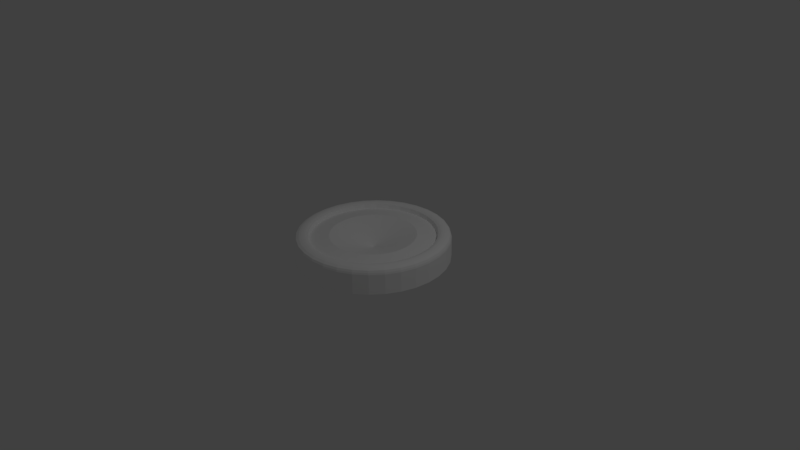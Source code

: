# Source: untitled.blend  (saved by Blender 2.77.0; exported with 4.5.12 LTS)
import bpy
from mathutils import Matrix  # noqa: F401  (used for matrix-valued properties, if any)

bpy.ops.wm.read_factory_settings(use_empty=True)
scene = bpy.context.scene
scene.name = 'Scene'

# ---- collections
col_collection_1 = bpy.data.collections.new('Collection 1'); scene.collection.children.link(col_collection_1)

# ---- materials (node trees are filled in below, after node groups)
mat_material_001 = bpy.data.materials.new('Material.001')
mat_material_001.alpha_threshold = 0.0
mat_material_001.use_transparent_shadow = False
mat_material_001.diffuse_color = (1.0, 1.0, 1.0, 1.0)
mat_material_001.specular_color = (0.2, 0.2, 0.2)
mat_material_001.roughness = 0.5

# ---- material node trees

# ---- world
world_world = bpy.data.worlds.new('World'); scene.world = world_world
world_world.color = (0.05088, 0.05088, 0.05088)
world_world.use_sun_shadow = False
world_world.sun_shadow_jitter_overblur = 0.0
world_world.cycles.sampling_method = 'MANUAL'

# ---- cameras
cam_camera = bpy.data.cameras.new('Camera')
cam_camera.clip_end = 100.0
cam_camera.lens = 35.0
cam_camera.sensor_width = 32.0
cam_camera.sensor_height = 18.0
cam_camera.ortho_scale = 7.314
cam_camera.dof.focus_distance = 0.0
cam_camera.dof.aperture_fstop = 128.0

# ---- lights
light_lamp = bpy.data.lights.new('Lamp', 'POINT')
light_lamp.transmission_factor = 0.0
light_lamp.cutoff_distance = 30.0
light_lamp.energy = 100.0
light_lamp.shadow_buffer_clip_start = 1.001
light_lamp.shadow_soft_size = 0.1
light_lamp.shadow_maximum_resolution = 0.006
light_lamp.use_absolute_resolution = True

# ---- meshes
me_cylinder = bpy.data.meshes.new('Cylinder')
me_cylinder.from_pydata([(0.0, 1.0, -0.007685), (0.1951, 0.9808, -0.007685), (0.3827, 0.9239, -0.007685), (0.5556, 0.8315, -0.007685), (0.7071, 0.7071, -0.007685), (0.8315, 0.5556, -0.007685), (0.9239, 0.3827, -0.007685), (0.9808, 0.1951, -0.007685), (1.0, 7.55e-08, -0.007685), (0.9808, -0.1951, -0.007685), (0.9239, -0.3827, -0.007685), (0.8315, -0.5556, -0.007685), (0.7071, -0.7071, -0.007685), (0.5556, -0.8315, -0.007685), (0.3827, -0.9239, -0.007685), (0.1951, -0.9808, -0.007685), (-3.258e-07, -1.0, -0.007685), (-0.1951, -0.9808, -0.007685), (-0.3827, -0.9239, -0.007685), (-0.5556, -0.8315, -0.007685), (-0.7071, -0.7071, -0.007685), (-0.8315, -0.5556, -0.007685), (-0.9239, -0.3827, -0.007685), (-0.9808, -0.1951, -0.007685), (-1.0, 9.656e-07, -0.007685), (-0.9808, 0.1951, -0.007685), (-0.9239, 0.3827, -0.007685), (-0.8315, 0.5556, -0.007685), (-0.7071, 0.7071, -0.007685), (-0.5556, 0.8315, -0.007685), (-0.3827, 0.9239, -0.007685), (-0.1951, 0.9808, -0.007685), (0.0, 1.0, 0.2573), (0.1951, 0.9808, 0.2573), (0.3827, 0.9239, 0.2573), (0.5556, 0.8315, 0.2573), (0.7071, 0.7071, 0.2573), (0.8315, 0.5556, 0.2573), (0.9239, 0.3827, 0.2573), (0.9808, 0.1951, 0.2573), (1.0, 7.55e-08, 0.2573), (0.9808, -0.1951, 0.2573), (0.9239, -0.3827, 0.2573), (0.8315, -0.5556, 0.2573), (0.7071, -0.7071, 0.2573), (0.5556, -0.8315, 0.2573), (0.3827, -0.9239, 0.2573), (0.1951, -0.9808, 0.2573), (-3.258e-07, -1.0, 0.2573), (-0.1951, -0.9808, 0.2573), (-0.3827, -0.9239, 0.2573), (-0.5556, -0.8315, 0.2573), (-0.7071, -0.7071, 0.2573), (-0.8315, -0.5556, 0.2573), (-0.9239, -0.3827, 0.2573), (-0.9808, -0.1951, 0.2573), (-1.0, 9.656e-07, 0.2573), (-0.9808, 0.1951, 0.2573), (-0.9239, 0.3827, 0.2573), (-0.8315, 0.5556, 0.2573), (-0.7071, 0.7071, 0.2573), (-0.5556, 0.8315, 0.2573), (-0.3827, 0.9239, 0.2573), (-0.1951, 0.9808, 0.2573), (-5.197e-09, 0.5598, 0.2931), (-3.337e-08, 0.8145, 0.2624), (0.1092, 0.5491, 0.2931), (0.1589, 0.7989, 0.2624), (0.2142, 0.5172, 0.2931), (0.3117, 0.7525, 0.2624), (0.311, 0.4655, 0.2931), (0.4525, 0.6772, 0.2624), (0.3959, 0.3959, 0.2931), (0.5759, 0.5759, 0.2624), (0.4655, 0.311, 0.2931), (0.6772, 0.4525, 0.2624), (0.5172, 0.2142, 0.2931), (0.7525, 0.3117, 0.2624), (0.5491, 0.1092, 0.2931), (0.7989, 0.1589, 0.2624), (0.5598, 1.167e-07, 0.2931), (0.8145, 7.621e-08, 0.2624), (0.5491, -0.1092, 0.2931), (0.7989, -0.1589, 0.2624), (0.5172, -0.2142, 0.2931), (0.7525, -0.3117, 0.2624), (0.4655, -0.311, 0.2931), (0.6772, -0.4525, 0.2624), (0.3959, -0.3959, 0.2931), (0.5759, -0.5759, 0.2624), (0.311, -0.4655, 0.2931), (0.4525, -0.6772, 0.2624), (0.2142, -0.5172, 0.2931), (0.3117, -0.7525, 0.2624), (0.1092, -0.5491, 0.2931), (0.1589, -0.7989, 0.2624), (-1.207e-07, -0.5598, 0.2931), (-2.33e-07, -0.8145, 0.2624), (-0.1092, -0.5491, 0.2931), (-0.1589, -0.7989, 0.2624), (-0.2142, -0.5172, 0.2931), (-0.3117, -0.7525, 0.2624), (-0.311, -0.4655, 0.2931), (-0.4525, -0.6772, 0.2624), (-0.3959, -0.3959, 0.2931), (-0.5759, -0.5759, 0.2624), (-0.4655, -0.311, 0.2931), (-0.6772, -0.4525, 0.2624), (-0.5172, -0.2142, 0.2931), (-0.7525, -0.3117, 0.2624), (-0.5491, -0.1092, 0.2931), (-0.7989, -0.1589, 0.2624), (-0.5598, 5.75e-07, 0.2931), (-0.8145, 7.616e-07, 0.2624), (-0.5491, 0.1092, 0.2931), (-0.7989, 0.1589, 0.2624), (-0.5172, 0.2142, 0.2931), (-0.7525, 0.3117, 0.2624), (-0.4655, 0.311, 0.2931), (-0.6772, 0.4525, 0.2624), (-0.3959, 0.3959, 0.2931), (-0.5759, 0.5759, 0.2624), (-0.311, 0.4655, 0.2931), (-0.4525, 0.6772, 0.2624), (-0.2142, 0.5172, 0.2931), (-0.3117, 0.7525, 0.2624), (-0.1092, 0.5491, 0.2931), (-0.1589, 0.7989, 0.2624), (8.508e-08, 1.154e-08, 0.1005), (-1.96e-08, 0.8836, 0.3336), (-2.737e-08, 0.8202, 0.2808), (-2.025e-08, 0.8608, 0.3304), (-2.204e-08, 0.8303, 0.318), (0.16, 0.8045, 0.2808), (0.1724, 0.8666, 0.3336), (0.162, 0.8143, 0.318), (0.1679, 0.8443, 0.3304), (0.3139, 0.7578, 0.2808), (0.3381, 0.8163, 0.3336), (0.3177, 0.7671, 0.318), (0.3294, 0.7953, 0.3304), (0.4557, 0.682, 0.2808), (0.4909, 0.7347, 0.3336), (0.4613, 0.6904, 0.318), (0.4782, 0.7158, 0.3304), (0.58, 0.58, 0.2808), (0.6248, 0.6248, 0.3336), (0.5871, 0.5871, 0.318), (0.6087, 0.6087, 0.3304), (0.682, 0.4557, 0.2808), (0.7347, 0.4909, 0.3336), (0.6904, 0.4613, 0.318), (0.7158, 0.4782, 0.3304), (0.7578, 0.3139, 0.2808), (0.8163, 0.3381, 0.3336), (0.7671, 0.3177, 0.318), (0.7953, 0.3294, 0.3304), (0.8045, 0.16, 0.2808), (0.8666, 0.1724, 0.3336), (0.8143, 0.162, 0.318), (0.8443, 0.1679, 0.3304), (0.8202, 7.967e-08, 0.2808), (0.8836, 7.618e-08, 0.3336), (0.8303, 8.202e-08, 0.318), (0.8608, 7.915e-08, 0.3304), (0.8045, -0.16, 0.2808), (0.8666, -0.1724, 0.3336), (0.8143, -0.162, 0.318), (0.8443, -0.1679, 0.3304), (0.7578, -0.3139, 0.2808), (0.8163, -0.3381, 0.3336), (0.7671, -0.3177, 0.318), (0.7953, -0.3294, 0.3304), (0.682, -0.4557, 0.2808), (0.7347, -0.4909, 0.3336), (0.6904, -0.4613, 0.318), (0.7158, -0.4782, 0.3304), (0.58, -0.58, 0.2808), (0.6248, -0.6248, 0.3336), (0.5871, -0.5871, 0.318), (0.6087, -0.6087, 0.3304), (0.4557, -0.682, 0.2808), (0.4909, -0.7347, 0.3336), (0.4613, -0.6904, 0.318), (0.4782, -0.7158, 0.3304), (0.3139, -0.7578, 0.2808), (0.3381, -0.8163, 0.3336), (0.3177, -0.7671, 0.318), (0.3294, -0.7953, 0.3304), (0.16, -0.8045, 0.2808), (0.1724, -0.8666, 0.3336), (0.162, -0.8143, 0.318), (0.1679, -0.8443, 0.3304), (-2.367e-07, -0.8202, 0.2808), (-2.66e-07, -0.8836, 0.3336), (-2.423e-07, -0.8303, 0.318), (-2.561e-07, -0.8608, 0.3304), (-0.16, -0.8045, 0.2808), (-0.1724, -0.8666, 0.3336), (-0.162, -0.8143, 0.318), (-0.1679, -0.8443, 0.3304), (-0.3139, -0.7578, 0.2808), (-0.3381, -0.8163, 0.3336), (-0.3177, -0.7671, 0.318), (-0.3294, -0.7953, 0.3304), (-0.4557, -0.682, 0.2808), (-0.4909, -0.7347, 0.3336), (-0.4613, -0.6904, 0.318), (-0.4782, -0.7157, 0.3304), (-0.58, -0.58, 0.2808), (-0.6248, -0.6248, 0.3336), (-0.5871, -0.5871, 0.318), (-0.6087, -0.6087, 0.3304), (-0.682, -0.4557, 0.2808), (-0.7347, -0.4909, 0.3336), (-0.6904, -0.4613, 0.318), (-0.7158, -0.4782, 0.3304), (-0.7578, -0.3139, 0.2808), (-0.8163, -0.3381, 0.3336), (-0.7671, -0.3177, 0.318), (-0.7953, -0.3294, 0.3304), (-0.8045, -0.16, 0.2808), (-0.8666, -0.1724, 0.3336), (-0.8143, -0.162, 0.318), (-0.8443, -0.1679, 0.3304), (-0.8202, 7.749e-07, 0.2808), (-0.8836, 8.376e-07, 0.3336), (-0.8303, 7.908e-07, 0.318), (-0.8608, 8.184e-07, 0.3304), (-0.8045, 0.16, 0.2808), (-0.8666, 0.1724, 0.3336), (-0.8143, 0.162, 0.318), (-0.8443, 0.1679, 0.3304), (-0.7578, 0.3139, 0.2808), (-0.8163, 0.3381, 0.3336), (-0.7671, 0.3177, 0.318), (-0.7953, 0.3294, 0.3304), (-0.682, 0.4557, 0.2808), (-0.7347, 0.4909, 0.3336), (-0.6904, 0.4613, 0.318), (-0.7157, 0.4782, 0.3304), (-0.58, 0.58, 0.2808), (-0.6248, 0.6248, 0.3336), (-0.5871, 0.5871, 0.318), (-0.6087, 0.6087, 0.3304), (-0.4557, 0.682, 0.2808), (-0.4909, 0.7347, 0.3336), (-0.4613, 0.6904, 0.318), (-0.4782, 0.7158, 0.3304), (-0.3139, 0.7578, 0.2808), (-0.3381, 0.8163, 0.3336), (-0.3177, 0.7671, 0.318), (-0.3294, 0.7953, 0.3304), (-0.16, 0.8045, 0.2808), (-0.1724, 0.8666, 0.3336), (-0.162, 0.8143, 0.318), (-0.1679, 0.8443, 0.3304), (-4.733e-09, 0.9938, 0.2807), (-1.235e-08, 0.9124, 0.3322), (-9.662e-09, 0.9798, 0.3064), (-1.074e-08, 0.9437, 0.3253), (0.178, 0.8949, 0.3322), (0.1939, 0.9747, 0.2807), (0.1841, 0.9256, 0.3253), (0.1912, 0.961, 0.3064), (0.3492, 0.8429, 0.3322), (0.3803, 0.9181, 0.2807), (0.3611, 0.8719, 0.3253), (0.375, 0.9052, 0.3064), (0.5069, 0.7586, 0.3322), (0.5521, 0.8263, 0.2807), (0.5243, 0.7847, 0.3253), (0.5444, 0.8147, 0.3064), (0.6452, 0.6452, 0.3322), (0.7027, 0.7027, 0.2807), (0.6673, 0.6673, 0.3253), (0.6928, 0.6928, 0.3064), (0.7586, 0.5069, 0.3322), (0.8263, 0.5521, 0.2807), (0.7847, 0.5243, 0.3253), (0.8147, 0.5444, 0.3064), (0.8429, 0.3492, 0.3322), (0.9181, 0.3803, 0.2807), (0.8719, 0.3611, 0.3253), (0.9052, 0.375, 0.3064), (0.8949, 0.178, 0.3322), (0.9747, 0.1939, 0.2807), (0.9256, 0.1841, 0.3253), (0.961, 0.1912, 0.3064), (0.9124, 8.106e-08, 0.3322), (0.9938, 7.366e-08, 0.2807), (0.9437, 7.684e-08, 0.3253), (0.9798, 7.288e-08, 0.3064), (0.8949, -0.178, 0.3322), (0.9747, -0.1939, 0.2807), (0.9256, -0.1841, 0.3253), (0.961, -0.1912, 0.3064), (0.8429, -0.3492, 0.3322), (0.9181, -0.3803, 0.2807), (0.8719, -0.3611, 0.3253), (0.9052, -0.375, 0.3064), (0.7586, -0.5069, 0.3322), (0.8263, -0.5521, 0.2807), (0.7847, -0.5243, 0.3253), (0.8147, -0.5444, 0.3064), (0.6452, -0.6452, 0.3322), (0.7027, -0.7027, 0.2807), (0.6673, -0.6673, 0.3253), (0.6928, -0.6928, 0.3064), (0.5069, -0.7586, 0.3322), (0.5521, -0.8263, 0.2807), (0.5243, -0.7847, 0.3253), (0.5444, -0.8147, 0.3064), (0.3492, -0.8429, 0.3322), (0.3803, -0.9181, 0.2807), (0.3611, -0.8719, 0.3253), (0.375, -0.9052, 0.3064), (0.178, -0.8949, 0.3322), (0.1939, -0.9747, 0.2807), (0.1841, -0.9256, 0.3253), (0.1912, -0.961, 0.3064), (-2.853e-07, -0.9124, 0.3322), (-3.221e-07, -0.9938, 0.2807), (-2.977e-07, -0.9437, 0.3253), (-3.148e-07, -0.9798, 0.3064), (-0.178, -0.8949, 0.3322), (-0.1939, -0.9747, 0.2807), (-0.1841, -0.9256, 0.3253), (-0.1912, -0.961, 0.3064), (-0.3492, -0.8429, 0.3322), (-0.3803, -0.9181, 0.2807), (-0.3611, -0.8719, 0.3253), (-0.375, -0.9052, 0.3064), (-0.5069, -0.7586, 0.3322), (-0.5521, -0.8263, 0.2807), (-0.5243, -0.7847, 0.3253), (-0.5444, -0.8147, 0.3064), (-0.6452, -0.6452, 0.3322), (-0.7027, -0.7027, 0.2807), (-0.6673, -0.6673, 0.3253), (-0.6928, -0.6928, 0.3064), (-0.7586, -0.5069, 0.3322), (-0.8263, -0.5521, 0.2807), (-0.7847, -0.5243, 0.3253), (-0.8147, -0.5444, 0.3064), (-0.8429, -0.3492, 0.3322), (-0.9181, -0.3803, 0.2807), (-0.8719, -0.3611, 0.3253), (-0.9052, -0.375, 0.3064), (-0.8949, -0.178, 0.3322), (-0.9747, -0.1939, 0.2807), (-0.9256, -0.1841, 0.3253), (-0.961, -0.1912, 0.3064), (-0.9124, 8.784e-07, 0.3322), (-0.9938, 9.543e-07, 0.2807), (-0.9437, 9.044e-07, 0.3253), (-0.9798, 9.363e-07, 0.3064), (-0.8949, 0.178, 0.3322), (-0.9747, 0.1939, 0.2807), (-0.9256, 0.1841, 0.3253), (-0.961, 0.1912, 0.3064), (-0.8429, 0.3492, 0.3322), (-0.9181, 0.3803, 0.2807), (-0.8719, 0.3611, 0.3253), (-0.9052, 0.375, 0.3064), (-0.7586, 0.5069, 0.3322), (-0.8263, 0.5521, 0.2807), (-0.7847, 0.5243, 0.3253), (-0.8147, 0.5444, 0.3064), (-0.6452, 0.6452, 0.3322), (-0.7027, 0.7027, 0.2807), (-0.6673, 0.6673, 0.3253), (-0.6928, 0.6928, 0.3064), (-0.5069, 0.7586, 0.3322), (-0.5521, 0.8263, 0.2807), (-0.5243, 0.7847, 0.3253), (-0.5444, 0.8147, 0.3064), (-0.3492, 0.8429, 0.3322), (-0.3803, 0.9181, 0.2807), (-0.3611, 0.8719, 0.3253), (-0.375, 0.9052, 0.3064), (-0.178, 0.8949, 0.3322), (-0.1939, 0.9747, 0.2807), (-0.1841, 0.9256, 0.3253), (-0.1912, 0.961, 0.3064)], [], [(31, 63, 32, 0), (2, 34, 35, 3), (3, 35, 36, 4), (4, 36, 37, 5), (5, 37, 38, 6), (6, 38, 39, 7), (7, 39, 40, 8), (8, 40, 41, 9), (9, 41, 42, 10), (10, 42, 43, 11), (11, 43, 44, 12), (12, 44, 45, 13), (13, 45, 46, 14), (14, 46, 47, 15), (15, 47, 48, 16), (16, 48, 49, 17), (17, 49, 50, 18), (18, 50, 51, 19), (19, 51, 52, 20), (20, 52, 53, 21), (21, 53, 54, 22), (22, 54, 55, 23), (23, 55, 56, 24), (24, 56, 57, 25), (25, 57, 58, 26), (26, 58, 59, 27), (27, 59, 60, 28), (28, 60, 61, 29), (29, 61, 62, 30), (30, 62, 63, 31), (1, 33, 34, 2), (69, 71, 141, 137), (0, 1, 2, 3, 4, 5, 6, 7, 8, 9, 10, 11, 12, 13, 14, 15, 16, 17, 18, 19, 20, 21, 22, 23, 24, 25, 26, 27, 28, 29, 30, 31), (258, 381, 254, 129), (265, 261, 134, 138), (71, 73, 145, 141), (269, 265, 138, 142), (73, 75, 149, 145), (273, 269, 142, 146), (75, 77, 153, 149), (277, 273, 146, 150), (77, 79, 157, 153), (281, 277, 150, 154), (79, 81, 161, 157), (285, 281, 154, 158), (81, 83, 165, 161), (289, 285, 158, 162), (83, 85, 169, 165), (293, 289, 162, 166), (85, 87, 173, 169), (297, 293, 166, 170), (87, 89, 177, 173), (301, 297, 170, 174), (89, 91, 181, 177), (305, 301, 174, 178), (91, 93, 185, 181), (309, 305, 178, 182), (93, 95, 189, 185), (313, 309, 182, 186), (95, 97, 193, 189), (317, 313, 186, 190), (97, 99, 197, 193), (321, 317, 190, 194), (99, 101, 201, 197), (325, 321, 194, 198), (101, 103, 205, 201), (329, 325, 198, 202), (103, 105, 209, 205), (333, 329, 202, 206), (105, 107, 213, 209), (337, 333, 206, 210), (107, 109, 217, 213), (341, 337, 210, 214), (109, 111, 221, 217), (345, 341, 214, 218), (111, 113, 225, 221), (349, 345, 218, 222), (113, 115, 229, 225), (353, 349, 222, 226), (115, 117, 233, 229), (357, 353, 226, 230), (117, 119, 237, 233), (361, 357, 230, 234), (119, 121, 241, 237), (365, 361, 234, 238), (121, 123, 245, 241), (369, 365, 238, 242), (123, 125, 249, 245), (373, 369, 242, 246), (125, 127, 253, 249), (377, 373, 246, 250), (381, 377, 250, 254), (33, 32, 257, 262), (127, 65, 130, 253), (0, 32, 33, 1), (64, 66, 67, 65), (34, 33, 262, 266), (66, 68, 69, 67), (35, 34, 266, 270), (68, 70, 71, 69), (36, 35, 270, 274), (70, 72, 73, 71), (37, 36, 274, 278), (72, 74, 75, 73), (38, 37, 278, 282), (74, 76, 77, 75), (39, 38, 282, 286), (76, 78, 79, 77), (40, 39, 286, 290), (78, 80, 81, 79), (41, 40, 290, 294), (80, 82, 83, 81), (42, 41, 294, 298), (82, 84, 85, 83), (43, 42, 298, 302), (84, 86, 87, 85), (44, 43, 302, 306), (86, 88, 89, 87), (45, 44, 306, 310), (88, 90, 91, 89), (46, 45, 310, 314), (90, 92, 93, 91), (47, 46, 314, 318), (92, 94, 95, 93), (48, 47, 318, 322), (94, 96, 97, 95), (49, 48, 322, 326), (96, 98, 99, 97), (50, 49, 326, 330), (98, 100, 101, 99), (51, 50, 330, 334), (100, 102, 103, 101), (52, 51, 334, 338), (102, 104, 105, 103), (53, 52, 338, 342), (104, 106, 107, 105), (54, 53, 342, 346), (106, 108, 109, 107), (55, 54, 346, 350), (108, 110, 111, 109), (56, 55, 350, 354), (110, 112, 113, 111), (57, 56, 354, 358), (112, 114, 115, 113), (58, 57, 358, 362), (114, 116, 117, 115), (59, 58, 362, 366), (116, 118, 119, 117), (60, 59, 366, 370), (118, 120, 121, 119), (61, 60, 370, 374), (120, 122, 123, 121), (62, 61, 374, 378), (122, 124, 125, 123), (63, 62, 378, 382), (124, 126, 127, 125), (126, 64, 65, 127), (261, 258, 129, 134), (67, 69, 137, 133), (66, 64, 128), (64, 126, 128), (126, 124, 128), (124, 122, 128), (122, 120, 128), (120, 118, 128), (118, 116, 128), (116, 114, 128), (114, 112, 128), (112, 110, 128), (110, 108, 128), (108, 106, 128), (106, 104, 128), (104, 102, 128), (102, 100, 128), (100, 98, 128), (98, 96, 128), (96, 94, 128), (94, 92, 128), (92, 90, 128), (90, 88, 128), (88, 86, 128), (86, 84, 128), (84, 82, 128), (82, 80, 128), (80, 78, 128), (78, 76, 128), (76, 74, 128), (74, 72, 128), (72, 70, 128), (70, 68, 128), (68, 66, 128), (134, 129, 131, 136), (136, 131, 132, 135), (135, 132, 130, 133), (138, 134, 136, 140), (140, 136, 135, 139), (139, 135, 133, 137), (142, 138, 140, 144), (144, 140, 139, 143), (143, 139, 137, 141), (146, 142, 144, 148), (148, 144, 143, 147), (147, 143, 141, 145), (150, 146, 148, 152), (152, 148, 147, 151), (151, 147, 145, 149), (154, 150, 152, 156), (156, 152, 151, 155), (155, 151, 149, 153), (158, 154, 156, 160), (160, 156, 155, 159), (159, 155, 153, 157), (162, 158, 160, 164), (164, 160, 159, 163), (163, 159, 157, 161), (166, 162, 164, 168), (168, 164, 163, 167), (167, 163, 161, 165), (170, 166, 168, 172), (172, 168, 167, 171), (171, 167, 165, 169), (174, 170, 172, 176), (176, 172, 171, 175), (175, 171, 169, 173), (178, 174, 176, 180), (180, 176, 175, 179), (179, 175, 173, 177), (182, 178, 180, 184), (184, 180, 179, 183), (183, 179, 177, 181), (186, 182, 184, 188), (188, 184, 183, 187), (187, 183, 181, 185), (190, 186, 188, 192), (192, 188, 187, 191), (191, 187, 185, 189), (194, 190, 192, 196), (196, 192, 191, 195), (195, 191, 189, 193), (198, 194, 196, 200), (200, 196, 195, 199), (199, 195, 193, 197), (202, 198, 200, 204), (204, 200, 199, 203), (203, 199, 197, 201), (206, 202, 204, 208), (208, 204, 203, 207), (207, 203, 201, 205), (210, 206, 208, 212), (212, 208, 207, 211), (211, 207, 205, 209), (214, 210, 212, 216), (216, 212, 211, 215), (215, 211, 209, 213), (218, 214, 216, 220), (220, 216, 215, 219), (219, 215, 213, 217), (222, 218, 220, 224), (224, 220, 219, 223), (223, 219, 217, 221), (226, 222, 224, 228), (228, 224, 223, 227), (227, 223, 221, 225), (230, 226, 228, 232), (232, 228, 227, 231), (231, 227, 225, 229), (234, 230, 232, 236), (236, 232, 231, 235), (235, 231, 229, 233), (238, 234, 236, 240), (240, 236, 235, 239), (239, 235, 233, 237), (242, 238, 240, 244), (244, 240, 239, 243), (243, 239, 237, 241), (246, 242, 244, 248), (248, 244, 243, 247), (247, 243, 241, 245), (250, 246, 248, 252), (252, 248, 247, 251), (251, 247, 245, 249), (254, 250, 252, 256), (256, 252, 251, 255), (255, 251, 249, 253), (129, 254, 256, 131), (131, 256, 255, 132), (132, 255, 253, 130), (65, 67, 133, 130), (258, 261, 263, 260), (260, 263, 264, 259), (259, 264, 262, 257), (261, 265, 267, 263), (263, 267, 268, 264), (264, 268, 266, 262), (265, 269, 271, 267), (267, 271, 272, 268), (268, 272, 270, 266), (269, 273, 275, 271), (271, 275, 276, 272), (272, 276, 274, 270), (273, 277, 279, 275), (275, 279, 280, 276), (276, 280, 278, 274), (277, 281, 283, 279), (279, 283, 284, 280), (280, 284, 282, 278), (281, 285, 287, 283), (283, 287, 288, 284), (284, 288, 286, 282), (285, 289, 291, 287), (287, 291, 292, 288), (288, 292, 290, 286), (289, 293, 295, 291), (291, 295, 296, 292), (292, 296, 294, 290), (293, 297, 299, 295), (295, 299, 300, 296), (296, 300, 298, 294), (297, 301, 303, 299), (299, 303, 304, 300), (300, 304, 302, 298), (301, 305, 307, 303), (303, 307, 308, 304), (304, 308, 306, 302), (305, 309, 311, 307), (307, 311, 312, 308), (308, 312, 310, 306), (309, 313, 315, 311), (311, 315, 316, 312), (312, 316, 314, 310), (313, 317, 319, 315), (315, 319, 320, 316), (316, 320, 318, 314), (317, 321, 323, 319), (319, 323, 324, 320), (320, 324, 322, 318), (321, 325, 327, 323), (323, 327, 328, 324), (324, 328, 326, 322), (325, 329, 331, 327), (327, 331, 332, 328), (328, 332, 330, 326), (329, 333, 335, 331), (331, 335, 336, 332), (332, 336, 334, 330), (333, 337, 339, 335), (335, 339, 340, 336), (336, 340, 338, 334), (337, 341, 343, 339), (339, 343, 344, 340), (340, 344, 342, 338), (341, 345, 347, 343), (343, 347, 348, 344), (344, 348, 346, 342), (345, 349, 351, 347), (347, 351, 352, 348), (348, 352, 350, 346), (349, 353, 355, 351), (351, 355, 356, 352), (352, 356, 354, 350), (353, 357, 359, 355), (355, 359, 360, 356), (356, 360, 358, 354), (357, 361, 363, 359), (359, 363, 364, 360), (360, 364, 362, 358), (361, 365, 367, 363), (363, 367, 368, 364), (364, 368, 366, 362), (365, 369, 371, 367), (367, 371, 372, 368), (368, 372, 370, 366), (369, 373, 375, 371), (371, 375, 376, 372), (372, 376, 374, 370), (373, 377, 379, 375), (375, 379, 380, 376), (376, 380, 378, 374), (377, 381, 383, 379), (379, 383, 384, 380), (380, 384, 382, 378), (381, 258, 260, 383), (383, 260, 259, 384), (384, 259, 257, 382), (32, 63, 382, 257)])
_uv = me_cylinder.uv_layers.new(name='UVMap')
_uv.uv.foreach_set('vector', [3.603e-08, 0.6878, 0.25, 0.6878, 0.25, 0.8049, 1.538e-08, 0.8049, 0.75, 3.855e-08, 1.0, 0.0, 1.0, 0.1054, 0.75, 0.1054, 0.75, 0.1054, 1.0, 0.1054, 1.0, 0.2226, 0.75, 0.2226, 0.75, 0.2226, 1.0, 0.2226, 1.0, 0.3469, 0.75, 0.3469, 0.75, 0.3469, 1.0, 0.3469, 1.0, 0.4737, 0.75, 0.4737, 0.75, 0.4737, 1.0, 0.4737, 1.0, 0.5981, 0.75, 0.5981, 0.75, 0.5981, 1.0, 0.5981, 1.0, 0.7152, 0.75, 0.7152, 0.75, 0.7152, 1.0, 0.7152, 1.0, 0.8207, 0.75, 0.8207, 0.5, 0.9103, 0.25, 0.9103, 0.25, 0.8207, 0.5, 0.8207, 0.5, 0.8207, 0.25, 0.8207, 0.25, 0.7152, 0.5, 0.7152, 0.5, 0.7152, 0.25, 0.7152, 0.25, 0.5981, 0.5, 0.5981, 0.5, 0.5981, 0.25, 0.5981, 0.25, 0.4737, 0.5, 0.4737, 0.5, 0.4737, 0.25, 0.4737, 0.25, 0.3469, 0.5, 0.3469, 0.5, 0.3469, 0.25, 0.3469, 0.25, 0.2226, 0.5, 0.2226, 0.5, 0.2226, 0.25, 0.2226, 0.25, 0.1054, 0.5, 0.1054, 0.5, 0.1054, 0.25, 0.1054, 0.25, 0.0, 0.5, 0.0, 0.5, 3.855e-08, 0.75, 0.0, 0.75, 0.08966, 0.5, 0.08966, 0.5, 0.08966, 0.75, 0.08966, 0.75, 0.1951, 0.5, 0.1951, 0.5, 0.1951, 0.75, 0.1951, 0.75, 0.3122, 0.5, 0.3122, 0.5, 0.3122, 0.75, 0.3122, 0.75, 0.4366, 0.5, 0.4366, 0.5, 0.4366, 0.75, 0.4366, 0.75, 0.5634, 0.5, 0.5634, 0.5, 0.5634, 0.75, 0.5634, 0.75, 0.6878, 0.5, 0.6878, 0.5, 0.6878, 0.75, 0.6878, 0.75, 0.8049, 0.5, 0.8049, 0.5, 0.8049, 0.75, 0.8049, 0.75, 0.9103, 0.5, 0.9103, 1.327e-07, 0.0, 0.25, 0.0, 0.25, 0.08966, 1.103e-07, 0.08966, 1.103e-07, 0.08966, 0.25, 0.08966, 0.25, 0.1951, 6.107e-08, 0.1951, 6.107e-08, 0.1951, 0.25, 0.1951, 0.25, 0.3122, 9.666e-08, 0.3122, 9.666e-08, 0.3122, 0.25, 0.3122, 0.25, 0.4366, 4.833e-08, 0.4366, 4.833e-08, 0.4366, 0.25, 0.4366, 0.25, 0.5634, 5.624e-08, 0.5634, 5.624e-08, 0.5634, 0.25, 0.5634, 0.25, 0.6878, 3.603e-08, 0.6878, 2.241e-08, 0.9103, 0.25, 0.9103, 0.25, 1.0, 0.0, 1.0, 0.8163, 0.7596, 0.8609, 0.6929, 0.8634, 0.6943, 0.8186, 0.7614, 0.5474, 0.01891, 0.6403, 0.03739, 0.7279, 0.07366, 0.8067, 0.1263, 0.8737, 0.1933, 0.9263, 0.2721, 0.9626, 0.3597, 0.9811, 0.4526, 0.9811, 0.5474, 0.9626, 0.6403, 0.9263, 0.7279, 0.8737, 0.8067, 0.8067, 0.8737, 0.7279, 0.9263, 0.6403, 0.9626, 0.5474, 0.9811, 0.4526, 0.9811, 0.3597, 0.9626, 0.2721, 0.9263, 0.1933, 0.8737, 0.1263, 0.8067, 0.07366, 0.7279, 0.03739, 0.6403, 0.01891, 0.5474, 0.01891, 0.4526, 0.03739, 0.3597, 0.07366, 0.2721, 0.1263, 0.1933, 0.1933, 0.1263, 0.2721, 0.07366, 0.3597, 0.03739, 0.4526, 0.01891, 0.7161, 0.9043, 0.6331, 0.9387, 0.6289, 0.9248, 0.7093, 0.8915, 0.8544, 0.7908, 0.7908, 0.8544, 0.7816, 0.8432, 0.8432, 0.7816, 0.8609, 0.6929, 0.8916, 0.6188, 0.8943, 0.6196, 0.8634, 0.6943, 0.9043, 0.7161, 0.8544, 0.7908, 0.8432, 0.7816, 0.8915, 0.7093, 0.8916, 0.6188, 0.9073, 0.5401, 0.9101, 0.5404, 0.8943, 0.6196, 0.9387, 0.6331, 0.9043, 0.7161, 0.8915, 0.7093, 0.9248, 0.6289, 0.9073, 0.5401, 0.9073, 0.4599, 0.9101, 0.4596, 0.9101, 0.5404, 0.9562, 0.5449, 0.9387, 0.6331, 0.9248, 0.6289, 0.9418, 0.5435, 0.9073, 0.4599, 0.8916, 0.3812, 0.8943, 0.3804, 0.9101, 0.4596, 0.9562, 0.4551, 0.9562, 0.5449, 0.9418, 0.5435, 0.9418, 0.4565, 0.8916, 0.3812, 0.8609, 0.3071, 0.8634, 0.3057, 0.8943, 0.3804, 0.9387, 0.3669, 0.9562, 0.4551, 0.9418, 0.4565, 0.9248, 0.3711, 0.8609, 0.3071, 0.8163, 0.2404, 0.8186, 0.2386, 0.8634, 0.3057, 0.9043, 0.2839, 0.9387, 0.3669, 0.9248, 0.3711, 0.8915, 0.2907, 0.8163, 0.2404, 0.7596, 0.1837, 0.7614, 0.1814, 0.8186, 0.2386, 0.8544, 0.2092, 0.9043, 0.2839, 0.8915, 0.2907, 0.8432, 0.2184, 0.7596, 0.1837, 0.6929, 0.1391, 0.6943, 0.1366, 0.7614, 0.1814, 0.7908, 0.1456, 0.8544, 0.2092, 0.8432, 0.2184, 0.7816, 0.1568, 0.6929, 0.1391, 0.6188, 0.1084, 0.6196, 0.1057, 0.6943, 0.1366, 0.7161, 0.09572, 0.7908, 0.1456, 0.7816, 0.1568, 0.7093, 0.1085, 0.6188, 0.1084, 0.5401, 0.09275, 0.5404, 0.08989, 0.6196, 0.1057, 0.6331, 0.06133, 0.7161, 0.09572, 0.7093, 0.1085, 0.6289, 0.07518, 0.5401, 0.09275, 0.4599, 0.09275, 0.4596, 0.08989, 0.5404, 0.08989, 0.5449, 0.0438, 0.6331, 0.06133, 0.6289, 0.07518, 0.5435, 0.0582, 0.4599, 0.09275, 0.3812, 0.1084, 0.3804, 0.1057, 0.4596, 0.08989, 0.4551, 0.0438, 0.5449, 0.0438, 0.5435, 0.0582, 0.4565, 0.0582, 0.3812, 0.1084, 0.3071, 0.1391, 0.3057, 0.1366, 0.3804, 0.1057, 0.3669, 0.06133, 0.4551, 0.0438, 0.4565, 0.0582, 0.3711, 0.07518, 0.3071, 0.1391, 0.2404, 0.1837, 0.2386, 0.1814, 0.3057, 0.1366, 0.2839, 0.09572, 0.3669, 0.06133, 0.3711, 0.07518, 0.2907, 0.1085, 0.2404, 0.1837, 0.1837, 0.2404, 0.1814, 0.2386, 0.2386, 0.1814, 0.2092, 0.1456, 0.2839, 0.09572, 0.2907, 0.1085, 0.2184, 0.1568, 0.1837, 0.2404, 0.1391, 0.3071, 0.1366, 0.3057, 0.1814, 0.2386, 0.1456, 0.2092, 0.2092, 0.1456, 0.2184, 0.1568, 0.1568, 0.2184, 0.1391, 0.3071, 0.1084, 0.3812, 0.1057, 0.3804, 0.1366, 0.3057, 0.09572, 0.2839, 0.1456, 0.2092, 0.1568, 0.2184, 0.1085, 0.2907, 0.1084, 0.3812, 0.09275, 0.4599, 0.08989, 0.4596, 0.1057, 0.3804, 0.06133, 0.3669, 0.09572, 0.2839, 0.1085, 0.2907, 0.07518, 0.3711, 0.09275, 0.4599, 0.09275, 0.5401, 0.08989, 0.5404, 0.08989, 0.4596, 0.0438, 0.4551, 0.06133, 0.3669, 0.07518, 0.3711, 0.0582, 0.4565, 0.09275, 0.5401, 0.1084, 0.6188, 0.1057, 0.6196, 0.08989, 0.5404, 0.0438, 0.5449, 0.0438, 0.4551, 0.0582, 0.4565, 0.0582, 0.5435, 0.1084, 0.6188, 0.1391, 0.6929, 0.1366, 0.6943, 0.1057, 0.6196, 0.06133, 0.6331, 0.0438, 0.5449, 0.0582, 0.5435, 0.07518, 0.6289, 0.1391, 0.6929, 0.1837, 0.7596, 0.1814, 0.7614, 0.1366, 0.6943, 0.09572, 0.7161, 0.06133, 0.6331, 0.07518, 0.6289, 0.1085, 0.7093, 0.1837, 0.7596, 0.2404, 0.8163, 0.2386, 0.8186, 0.1814, 0.7614, 0.1456, 0.7908, 0.09572, 0.7161, 0.1085, 0.7093, 0.1568, 0.7816, 0.2404, 0.8163, 0.3071, 0.8609, 0.3057, 0.8634, 0.2386, 0.8186, 0.2092, 0.8544, 0.1456, 0.7908, 0.1568, 0.7816, 0.2184, 0.8432, 0.3071, 0.8609, 0.3812, 0.8916, 0.3804, 0.8943, 0.3057, 0.8634, 0.2839, 0.9043, 0.2092, 0.8544, 0.2184, 0.8432, 0.2907, 0.8915, 0.3812, 0.8916, 0.4599, 0.9073, 0.4596, 0.9101, 0.3804, 0.8943, 0.3669, 0.9387, 0.2839, 0.9043, 0.2907, 0.8915, 0.3711, 0.9248, 0.4599, 0.9073, 0.5401, 0.9073, 0.5404, 0.9101, 0.4596, 0.9101, 0.4551, 0.9562, 0.3669, 0.9387, 0.3711, 0.9248, 0.4565, 0.9418, 0.5401, 0.9073, 0.6188, 0.8916, 0.6196, 0.8943, 0.5404, 0.9101, 0.5449, 0.9562, 0.4551, 0.9562, 0.4565, 0.9418, 0.5435, 0.9418, 0.6331, 0.9387, 0.5449, 0.9562, 0.5435, 0.9418, 0.6289, 0.9248, 0.8187, 0.8884, 0.7368, 0.9431, 0.7354, 0.9403, 0.8168, 0.886, 0.6188, 0.8916, 0.6929, 0.8609, 0.6943, 0.8634, 0.6196, 0.8943, 1.538e-08, 0.8049, 0.25, 0.8049, 0.25, 0.9103, 2.241e-08, 0.9103, 0.6314, 0.7458, 0.6768, 0.7154, 0.7596, 0.8163, 0.6929, 0.8609, 0.8884, 0.8187, 0.8187, 0.8884, 0.8168, 0.886, 0.886, 0.8168, 0.6768, 0.7154, 0.7154, 0.6768, 0.8163, 0.7596, 0.7596, 0.8163, 0.9431, 0.7368, 0.8884, 0.8187, 0.886, 0.8168, 0.9403, 0.7354, 0.7154, 0.6768, 0.7458, 0.6314, 0.8609, 0.6929, 0.8163, 0.7596, 0.9808, 0.6458, 0.9431, 0.7368, 0.9403, 0.7354, 0.9778, 0.6449, 0.7458, 0.6314, 0.7667, 0.5809, 0.8916, 0.6188, 0.8609, 0.6929, 1.0, 0.5492, 0.9808, 0.6458, 0.9778, 0.6449, 0.9969, 0.5489, 0.7667, 0.5809, 0.7773, 0.5273, 0.9073, 0.5401, 0.8916, 0.6188, 1.0, 0.4508, 1.0, 0.5492, 0.9969, 0.5489, 0.9969, 0.4511, 0.7773, 0.5273, 0.7773, 0.4727, 0.9073, 0.4599, 0.9073, 0.5401, 0.9808, 0.3542, 1.0, 0.4508, 0.9969, 0.4511, 0.9778, 0.3551, 0.7773, 0.4727, 0.7667, 0.4191, 0.8916, 0.3812, 0.9073, 0.4599, 0.9431, 0.2632, 0.9808, 0.3542, 0.9778, 0.3551, 0.9403, 0.2646, 0.7667, 0.4191, 0.7458, 0.3686, 0.8609, 0.3071, 0.8916, 0.3812, 0.8884, 0.1813, 0.9431, 0.2632, 0.9403, 0.2646, 0.886, 0.1832, 0.7458, 0.3686, 0.7154, 0.3232, 0.8163, 0.2404, 0.8609, 0.3071, 0.8187, 0.1116, 0.8884, 0.1813, 0.886, 0.1832, 0.8168, 0.114, 0.7154, 0.3232, 0.6768, 0.2846, 0.7596, 0.1837, 0.8163, 0.2404, 0.7368, 0.05691, 0.8187, 0.1116, 0.8168, 0.114, 0.7354, 0.05965, 0.6768, 0.2846, 0.6314, 0.2542, 0.6929, 0.1391, 0.7596, 0.1837, 0.6458, 0.01921, 0.7368, 0.05691, 0.7354, 0.05965, 0.6449, 0.0222, 0.6314, 0.2542, 0.5809, 0.2333, 0.6188, 0.1084, 0.6929, 0.1391, 0.5492, 2.995e-08, 0.6458, 0.01921, 0.6449, 0.0222, 0.5489, 0.003101, 0.5809, 0.2333, 0.5273, 0.2227, 0.5401, 0.09275, 0.6188, 0.1084, 0.4508, 0.0, 0.5492, 2.995e-08, 0.5489, 0.003101, 0.4511, 0.003101, 0.5273, 0.2227, 0.4727, 0.2227, 0.4599, 0.09275, 0.5401, 0.09275, 0.3542, 0.01921, 0.4508, 0.0, 0.4511, 0.003101, 0.3551, 0.0222, 0.4727, 0.2227, 0.4191, 0.2333, 0.3812, 0.1084, 0.4599, 0.09275, 0.2632, 0.05691, 0.3542, 0.01921, 0.3551, 0.0222, 0.2646, 0.05965, 0.4191, 0.2333, 0.3686, 0.2542, 0.3071, 0.1391, 0.3812, 0.1084, 0.1813, 0.1116, 0.2632, 0.05691, 0.2646, 0.05965, 0.1832, 0.114, 0.3686, 0.2542, 0.3232, 0.2846, 0.2404, 0.1837, 0.3071, 0.1391, 0.1116, 0.1813, 0.1813, 0.1116, 0.1832, 0.114, 0.114, 0.1832, 0.3232, 0.2846, 0.2846, 0.3232, 0.1837, 0.2404, 0.2404, 0.1837, 0.05691, 0.2632, 0.1116, 0.1813, 0.114, 0.1832, 0.05965, 0.2646, 0.2846, 0.3232, 0.2542, 0.3686, 0.1391, 0.3071, 0.1837, 0.2404, 0.01921, 0.3542, 0.05691, 0.2632, 0.05965, 0.2646, 0.0222, 0.3551, 0.2542, 0.3686, 0.2333, 0.4191, 0.1084, 0.3812, 0.1391, 0.3071, 0.0, 0.4508, 0.01921, 0.3542, 0.0222, 0.3551, 0.003101, 0.4511, 0.2333, 0.4191, 0.2227, 0.4727, 0.09275, 0.4599, 0.1084, 0.3812, 5.989e-08, 0.5492, 0.0, 0.4508, 0.003101, 0.4511, 0.003101, 0.5489, 0.2227, 0.4727, 0.2227, 0.5273, 0.09275, 0.5401, 0.09275, 0.4599, 0.01921, 0.6458, 5.989e-08, 0.5492, 0.003101, 0.5489, 0.0222, 0.6449, 0.2227, 0.5273, 0.2333, 0.5809, 0.1084, 0.6188, 0.09275, 0.5401, 0.05691, 0.7368, 0.01921, 0.6458, 0.0222, 0.6449, 0.05965, 0.7354, 0.2333, 0.5809, 0.2542, 0.6314, 0.1391, 0.6929, 0.1084, 0.6188, 0.1116, 0.8187, 0.05691, 0.7368, 0.05965, 0.7354, 0.114, 0.8168, 0.2542, 0.6314, 0.2846, 0.6768, 0.1837, 0.7596, 0.1391, 0.6929, 0.1813, 0.8884, 0.1116, 0.8187, 0.114, 0.8168, 0.1832, 0.886, 0.2846, 0.6768, 0.3232, 0.7154, 0.2404, 0.8163, 0.1837, 0.7596, 0.2632, 0.9431, 0.1813, 0.8884, 0.1832, 0.886, 0.2646, 0.9403, 0.3232, 0.7154, 0.3686, 0.7458, 0.3071, 0.8609, 0.2404, 0.8163, 0.3542, 0.9808, 0.2632, 0.9431, 0.2646, 0.9403, 0.3551, 0.9778, 0.3686, 0.7458, 0.4191, 0.7667, 0.3812, 0.8916, 0.3071, 0.8609, 0.4508, 1.0, 0.3542, 0.9808, 0.3551, 0.9778, 0.4511, 0.9969, 0.4191, 0.7667, 0.4727, 0.7773, 0.4599, 0.9073, 0.3812, 0.8916, 0.5492, 1.0, 0.4508, 1.0, 0.4511, 0.9969, 0.5489, 0.9969, 0.4727, 0.7773, 0.5273, 0.7773, 0.5401, 0.9073, 0.4599, 0.9073, 0.6458, 0.9808, 0.5492, 1.0, 0.5489, 0.9969, 0.6449, 0.9778, 0.5273, 0.7773, 0.5809, 0.7667, 0.6188, 0.8916, 0.5401, 0.9073, 0.5809, 0.7667, 0.6314, 0.7458, 0.6929, 0.8609, 0.6188, 0.8916, 0.7908, 0.8544, 0.7161, 0.9043, 0.7093, 0.8915, 0.7816, 0.8432, 0.7596, 0.8163, 0.8163, 0.7596, 0.8186, 0.7614, 0.7614, 0.8186, 0.6768, 0.7154, 0.6314, 0.7458, 0.5, 0.5, 0.6314, 0.7458, 0.5809, 0.7667, 0.5, 0.5, 0.5809, 0.7667, 0.5273, 0.7773, 0.5, 0.5, 0.5273, 0.7773, 0.4727, 0.7773, 0.5, 0.5, 0.4727, 0.7773, 0.4191, 0.7667, 0.5, 0.5, 0.4191, 0.7667, 0.3686, 0.7458, 0.5, 0.5, 0.3686, 0.7458, 0.3232, 0.7154, 0.5, 0.5, 0.3232, 0.7154, 0.2846, 0.6768, 0.5, 0.5, 0.2846, 0.6768, 0.2542, 0.6314, 0.5, 0.5, 0.2542, 0.6314, 0.2333, 0.5809, 0.5, 0.5, 0.2333, 0.5809, 0.2227, 0.5273, 0.5, 0.5, 0.2227, 0.5273, 0.2227, 0.4727, 0.5, 0.5, 0.2227, 0.4727, 0.2333, 0.4191, 0.5, 0.5, 0.2333, 0.4191, 0.2542, 0.3686, 0.5, 0.5, 0.2542, 0.3686, 0.2846, 0.3232, 0.5, 0.5, 0.2846, 0.3232, 0.3232, 0.2846, 0.5, 0.5, 0.3232, 0.2846, 0.3686, 0.2542, 0.5, 0.5, 0.3686, 0.2542, 0.4191, 0.2333, 0.5, 0.5, 0.4191, 0.2333, 0.4727, 0.2227, 0.5, 0.5, 0.4727, 0.2227, 0.5273, 0.2227, 0.5, 0.5, 0.5273, 0.2227, 0.5809, 0.2333, 0.5, 0.5, 0.5809, 0.2333, 0.6314, 0.2542, 0.5, 0.5, 0.6314, 0.2542, 0.6768, 0.2846, 0.5, 0.5, 0.6768, 0.2846, 0.7154, 0.3232, 0.5, 0.5, 0.7154, 0.3232, 0.7458, 0.3686, 0.5, 0.5, 0.7458, 0.3686, 0.7667, 0.4191, 0.5, 0.5, 0.7667, 0.4191, 0.7773, 0.4727, 0.5, 0.5, 0.7773, 0.4727, 0.7773, 0.5273, 0.5, 0.5, 0.7773, 0.5273, 0.7667, 0.5809, 0.5, 0.5, 0.7667, 0.5809, 0.7458, 0.6314, 0.5, 0.5, 0.7458, 0.6314, 0.7154, 0.6768, 0.5, 0.5, 0.7154, 0.6768, 0.6768, 0.7154, 0.5, 0.5, 0.7816, 0.8432, 0.7093, 0.8915, 0.7039, 0.8814, 0.7744, 0.8343, 0.7744, 0.8343, 0.7039, 0.8814, 0.6966, 0.8679, 0.7646, 0.8225, 0.7646, 0.8225, 0.6966, 0.8679, 0.6943, 0.8634, 0.7614, 0.8186, 0.8432, 0.7816, 0.7816, 0.8432, 0.7744, 0.8343, 0.8343, 0.7744, 0.8343, 0.7744, 0.7744, 0.8343, 0.7646, 0.8225, 0.8225, 0.7646, 0.8225, 0.7646, 0.7646, 0.8225, 0.7614, 0.8186, 0.8186, 0.7614, 0.8915, 0.7093, 0.8432, 0.7816, 0.8343, 0.7744, 0.8814, 0.7039, 0.8814, 0.7039, 0.8343, 0.7744, 0.8225, 0.7646, 0.8679, 0.6966, 0.8679, 0.6966, 0.8225, 0.7646, 0.8186, 0.7614, 0.8634, 0.6943, 0.9248, 0.6289, 0.8915, 0.7093, 0.8814, 0.7039, 0.9139, 0.6255, 0.9139, 0.6255, 0.8814, 0.7039, 0.8679, 0.6966, 0.8992, 0.6211, 0.8992, 0.6211, 0.8679, 0.6966, 0.8634, 0.6943, 0.8943, 0.6196, 0.9418, 0.5435, 0.9248, 0.6289, 0.9139, 0.6255, 0.9304, 0.5424, 0.9304, 0.5424, 0.9139, 0.6255, 0.8992, 0.6211, 0.9151, 0.5409, 0.9151, 0.5409, 0.8992, 0.6211, 0.8943, 0.6196, 0.9101, 0.5404, 0.9418, 0.4565, 0.9418, 0.5435, 0.9304, 0.5424, 0.9304, 0.4576, 0.9304, 0.4576, 0.9304, 0.5424, 0.9151, 0.5409, 0.9151, 0.4591, 0.9151, 0.4591, 0.9151, 0.5409, 0.9101, 0.5404, 0.9101, 0.4596, 0.9248, 0.3711, 0.9418, 0.4565, 0.9304, 0.4576, 0.9139, 0.3745, 0.9139, 0.3745, 0.9304, 0.4576, 0.9151, 0.4591, 0.8992, 0.3789, 0.8992, 0.3789, 0.9151, 0.4591, 0.9101, 0.4596, 0.8943, 0.3804, 0.8915, 0.2907, 0.9248, 0.3711, 0.9139, 0.3745, 0.8814, 0.2961, 0.8814, 0.2961, 0.9139, 0.3745, 0.8992, 0.3789, 0.8679, 0.3034, 0.8679, 0.3034, 0.8992, 0.3789, 0.8943, 0.3804, 0.8634, 0.3057, 0.8432, 0.2184, 0.8915, 0.2907, 0.8814, 0.2961, 0.8343, 0.2256, 0.8343, 0.2256, 0.8814, 0.2961, 0.8679, 0.3034, 0.8225, 0.2354, 0.8225, 0.2354, 0.8679, 0.3034, 0.8634, 0.3057, 0.8186, 0.2386, 0.7816, 0.1568, 0.8432, 0.2184, 0.8343, 0.2256, 0.7744, 0.1657, 0.7744, 0.1657, 0.8343, 0.2256, 0.8225, 0.2354, 0.7646, 0.1775, 0.7646, 0.1775, 0.8225, 0.2354, 0.8186, 0.2386, 0.7614, 0.1814, 0.7093, 0.1085, 0.7816, 0.1568, 0.7744, 0.1657, 0.7039, 0.1186, 0.7039, 0.1186, 0.7744, 0.1657, 0.7646, 0.1775, 0.6966, 0.1321, 0.6966, 0.1321, 0.7646, 0.1775, 0.7614, 0.1814, 0.6943, 0.1366, 0.6289, 0.07518, 0.7093, 0.1085, 0.7039, 0.1186, 0.6255, 0.08613, 0.6255, 0.08613, 0.7039, 0.1186, 0.6966, 0.1321, 0.6211, 0.1008, 0.6211, 0.1008, 0.6966, 0.1321, 0.6943, 0.1366, 0.6196, 0.1057, 0.5435, 0.0582, 0.6289, 0.07518, 0.6255, 0.08613, 0.5424, 0.06959, 0.5424, 0.06959, 0.6255, 0.08613, 0.6211, 0.1008, 0.5409, 0.08486, 0.5409, 0.08486, 0.6211, 0.1008, 0.6196, 0.1057, 0.5404, 0.08989, 0.4565, 0.0582, 0.5435, 0.0582, 0.5424, 0.06959, 0.4576, 0.06959, 0.4576, 0.06959, 0.5424, 0.06959, 0.5409, 0.08486, 0.4591, 0.08486, 0.4591, 0.08486, 0.5409, 0.08486, 0.5404, 0.08989, 0.4596, 0.08989, 0.3711, 0.07518, 0.4565, 0.0582, 0.4576, 0.06959, 0.3745, 0.08613, 0.3745, 0.08613, 0.4576, 0.06959, 0.4591, 0.08486, 0.3789, 0.1008, 0.3789, 0.1008, 0.4591, 0.08486, 0.4596, 0.08989, 0.3804, 0.1057, 0.2907, 0.1085, 0.3711, 0.07518, 0.3745, 0.08613, 0.2961, 0.1186, 0.2961, 0.1186, 0.3745, 0.08613, 0.3789, 0.1008, 0.3034, 0.1321, 0.3034, 0.1321, 0.3789, 0.1008, 0.3804, 0.1057, 0.3057, 0.1366, 0.2184, 0.1568, 0.2907, 0.1085, 0.2961, 0.1186, 0.2256, 0.1657, 0.2256, 0.1657, 0.2961, 0.1186, 0.3034, 0.1321, 0.2354, 0.1775, 0.2354, 0.1775, 0.3034, 0.1321, 0.3057, 0.1366, 0.2386, 0.1814, 0.1568, 0.2184, 0.2184, 0.1568, 0.2256, 0.1657, 0.1657, 0.2256, 0.1657, 0.2256, 0.2256, 0.1657, 0.2354, 0.1775, 0.1775, 0.2354, 0.1775, 0.2354, 0.2354, 0.1775, 0.2386, 0.1814, 0.1814, 0.2386, 0.1085, 0.2907, 0.1568, 0.2184, 0.1657, 0.2256, 0.1186, 0.2961, 0.1186, 0.2961, 0.1657, 0.2256, 0.1775, 0.2354, 0.1321, 0.3034, 0.1321, 0.3034, 0.1775, 0.2354, 0.1814, 0.2386, 0.1366, 0.3057, 0.07518, 0.3711, 0.1085, 0.2907, 0.1186, 0.2961, 0.08613, 0.3745, 0.08613, 0.3745, 0.1186, 0.2961, 0.1321, 0.3034, 0.1008, 0.3789, 0.1008, 0.3789, 0.1321, 0.3034, 0.1366, 0.3057, 0.1057, 0.3804, 0.0582, 0.4565, 0.07518, 0.3711, 0.08613, 0.3745, 0.06959, 0.4576, 0.06959, 0.4576, 0.08613, 0.3745, 0.1008, 0.3789, 0.08486, 0.4591, 0.08486, 0.4591, 0.1008, 0.3789, 0.1057, 0.3804, 0.08989, 0.4596, 0.0582, 0.5435, 0.0582, 0.4565, 0.06959, 0.4576, 0.06959, 0.5424, 0.06959, 0.5424, 0.06959, 0.4576, 0.08486, 0.4591, 0.08486, 0.5409, 0.08486, 0.5409, 0.08486, 0.4591, 0.08989, 0.4596, 0.08989, 0.5404, 0.07518, 0.6289, 0.0582, 0.5435, 0.06959, 0.5424, 0.08613, 0.6255, 0.08613, 0.6255, 0.06959, 0.5424, 0.08486, 0.5409, 0.1008, 0.6211, 0.1008, 0.6211, 0.08486, 0.5409, 0.08989, 0.5404, 0.1057, 0.6196, 0.1085, 0.7093, 0.07518, 0.6289, 0.08613, 0.6255, 0.1186, 0.7039, 0.1186, 0.7039, 0.08613, 0.6255, 0.1008, 0.6211, 0.1321, 0.6966, 0.1321, 0.6966, 0.1008, 0.6211, 0.1057, 0.6196, 0.1366, 0.6943, 0.1568, 0.7816, 0.1085, 0.7093, 0.1186, 0.7039, 0.1657, 0.7744, 0.1657, 0.7744, 0.1186, 0.7039, 0.1321, 0.6966, 0.1775, 0.7646, 0.1775, 0.7646, 0.1321, 0.6966, 0.1366, 0.6943, 0.1814, 0.7614, 0.2184, 0.8432, 0.1568, 0.7816, 0.1657, 0.7744, 0.2256, 0.8343, 0.2256, 0.8343, 0.1657, 0.7744, 0.1775, 0.7646, 0.2354, 0.8225, 0.2354, 0.8225, 0.1775, 0.7646, 0.1814, 0.7614, 0.2386, 0.8186, 0.2907, 0.8915, 0.2184, 0.8432, 0.2256, 0.8343, 0.2961, 0.8814, 0.2961, 0.8814, 0.2256, 0.8343, 0.2354, 0.8225, 0.3034, 0.8679, 0.3034, 0.8679, 0.2354, 0.8225, 0.2386, 0.8186, 0.3057, 0.8634, 0.3711, 0.9248, 0.2907, 0.8915, 0.2961, 0.8814, 0.3745, 0.9139, 0.3745, 0.9139, 0.2961, 0.8814, 0.3034, 0.8679, 0.3789, 0.8992, 0.3789, 0.8992, 0.3034, 0.8679, 0.3057, 0.8634, 0.3804, 0.8943, 0.4565, 0.9418, 0.3711, 0.9248, 0.3745, 0.9139, 0.4576, 0.9304, 0.4576, 0.9304, 0.3745, 0.9139, 0.3789, 0.8992, 0.4591, 0.9151, 0.4591, 0.9151, 0.3789, 0.8992, 0.3804, 0.8943, 0.4596, 0.9101, 0.5435, 0.9418, 0.4565, 0.9418, 0.4576, 0.9304, 0.5424, 0.9304, 0.5424, 0.9304, 0.4576, 0.9304, 0.4591, 0.9151, 0.5409, 0.9151, 0.5409, 0.9151, 0.4591, 0.9151, 0.4596, 0.9101, 0.5404, 0.9101, 0.6289, 0.9248, 0.5435, 0.9418, 0.5424, 0.9304, 0.6255, 0.9139, 0.6255, 0.9139, 0.5424, 0.9304, 0.5409, 0.9151, 0.6211, 0.8992, 0.6211, 0.8992, 0.5409, 0.9151, 0.5404, 0.9101, 0.6196, 0.8943, 0.7093, 0.8915, 0.6289, 0.9248, 0.6255, 0.9139, 0.7039, 0.8814, 0.7039, 0.8814, 0.6255, 0.9139, 0.6211, 0.8992, 0.6966, 0.8679, 0.6966, 0.8679, 0.6211, 0.8992, 0.6196, 0.8943, 0.6943, 0.8634, 0.6929, 0.8609, 0.7596, 0.8163, 0.7614, 0.8186, 0.6943, 0.8634, 0.7161, 0.9043, 0.7908, 0.8544, 0.8008, 0.8665, 0.7235, 0.9182, 0.7235, 0.9182, 0.8008, 0.8665, 0.8123, 0.8805, 0.7321, 0.9342, 0.7321, 0.9342, 0.8123, 0.8805, 0.8168, 0.886, 0.7354, 0.9403, 0.7908, 0.8544, 0.8544, 0.7908, 0.8665, 0.8008, 0.8008, 0.8665, 0.8008, 0.8665, 0.8665, 0.8008, 0.8805, 0.8123, 0.8123, 0.8805, 0.8123, 0.8805, 0.8805, 0.8123, 0.886, 0.8168, 0.8168, 0.886, 0.8544, 0.7908, 0.9043, 0.7161, 0.9182, 0.7235, 0.8665, 0.8008, 0.8665, 0.8008, 0.9182, 0.7235, 0.9342, 0.7321, 0.8805, 0.8123, 0.8805, 0.8123, 0.9342, 0.7321, 0.9403, 0.7354, 0.886, 0.8168, 0.9043, 0.7161, 0.9387, 0.6331, 0.9537, 0.6376, 0.9182, 0.7235, 0.9182, 0.7235, 0.9537, 0.6376, 0.9711, 0.6429, 0.9342, 0.7321, 0.9342, 0.7321, 0.9711, 0.6429, 0.9778, 0.6449, 0.9403, 0.7354, 0.9387, 0.6331, 0.9562, 0.5449, 0.9719, 0.5465, 0.9537, 0.6376, 0.9537, 0.6376, 0.9719, 0.5465, 0.9899, 0.5483, 0.9711, 0.6429, 0.9711, 0.6429, 0.9899, 0.5483, 0.9969, 0.5489, 0.9778, 0.6449, 0.9562, 0.5449, 0.9562, 0.4551, 0.9719, 0.4535, 0.9719, 0.5465, 0.9719, 0.5465, 0.9719, 0.4535, 0.9899, 0.4517, 0.9899, 0.5483, 0.9899, 0.5483, 0.9899, 0.4517, 0.9969, 0.4511, 0.9969, 0.5489, 0.9562, 0.4551, 0.9387, 0.3669, 0.9537, 0.3624, 0.9719, 0.4535, 0.9719, 0.4535, 0.9537, 0.3624, 0.9711, 0.3571, 0.9899, 0.4517, 0.9899, 0.4517, 0.9711, 0.3571, 0.9778, 0.3551, 0.9969, 0.4511, 0.9387, 0.3669, 0.9043, 0.2839, 0.9182, 0.2765, 0.9537, 0.3624, 0.9537, 0.3624, 0.9182, 0.2765, 0.9342, 0.2679, 0.9711, 0.3571, 0.9711, 0.3571, 0.9342, 0.2679, 0.9403, 0.2646, 0.9778, 0.3551, 0.9043, 0.2839, 0.8544, 0.2092, 0.8665, 0.1992, 0.9182, 0.2765, 0.9182, 0.2765, 0.8665, 0.1992, 0.8805, 0.1877, 0.9342, 0.2679, 0.9342, 0.2679, 0.8805, 0.1877, 0.886, 0.1832, 0.9403, 0.2646, 0.8544, 0.2092, 0.7908, 0.1456, 0.8008, 0.1335, 0.8665, 0.1992, 0.8665, 0.1992, 0.8008, 0.1335, 0.8123, 0.1195, 0.8805, 0.1877, 0.8805, 0.1877, 0.8123, 0.1195, 0.8168, 0.114, 0.886, 0.1832, 0.7908, 0.1456, 0.7161, 0.09572, 0.7235, 0.08184, 0.8008, 0.1335, 0.8008, 0.1335, 0.7235, 0.08184, 0.7321, 0.06585, 0.8123, 0.1195, 0.8123, 0.1195, 0.7321, 0.06585, 0.7354, 0.05965, 0.8168, 0.114, 0.7161, 0.09572, 0.6331, 0.06133, 0.6376, 0.04627, 0.7235, 0.08184, 0.7235, 0.08184, 0.6376, 0.04627, 0.6429, 0.02892, 0.7321, 0.06585, 0.7321, 0.06585, 0.6429, 0.02892, 0.6449, 0.0222, 0.7354, 0.05965, 0.6331, 0.06133, 0.5449, 0.0438, 0.5465, 0.02814, 0.6376, 0.04627, 0.6376, 0.04627, 0.5465, 0.02814, 0.5483, 0.01009, 0.6429, 0.02892, 0.6429, 0.02892, 0.5483, 0.01009, 0.5489, 0.003101, 0.6449, 0.0222, 0.5449, 0.0438, 0.4551, 0.0438, 0.4535, 0.02814, 0.5465, 0.02814, 0.5465, 0.02814, 0.4535, 0.02814, 0.4517, 0.01009, 0.5483, 0.01009, 0.5483, 0.01009, 0.4517, 0.01009, 0.4511, 0.003101, 0.5489, 0.003101, 0.4551, 0.0438, 0.3669, 0.06133, 0.3624, 0.04627, 0.4535, 0.02814, 0.4535, 0.02814, 0.3624, 0.04627, 0.3571, 0.02892, 0.4517, 0.01009, 0.4517, 0.01009, 0.3571, 0.02892, 0.3551, 0.0222, 0.4511, 0.003101, 0.3669, 0.06133, 0.2839, 0.09572, 0.2765, 0.08184, 0.3624, 0.04627, 0.3624, 0.04627, 0.2765, 0.08184, 0.2679, 0.06585, 0.3571, 0.02892, 0.3571, 0.02892, 0.2679, 0.06585, 0.2646, 0.05965, 0.3551, 0.0222, 0.2839, 0.09572, 0.2092, 0.1456, 0.1992, 0.1335, 0.2765, 0.08184, 0.2765, 0.08184, 0.1992, 0.1335, 0.1877, 0.1195, 0.2679, 0.06585, 0.2679, 0.06585, 0.1877, 0.1195, 0.1832, 0.114, 0.2646, 0.05965, 0.2092, 0.1456, 0.1456, 0.2092, 0.1335, 0.1992, 0.1992, 0.1335, 0.1992, 0.1335, 0.1335, 0.1992, 0.1195, 0.1877, 0.1877, 0.1195, 0.1877, 0.1195, 0.1195, 0.1877, 0.114, 0.1832, 0.1832, 0.114, 0.1456, 0.2092, 0.09572, 0.2839, 0.08184, 0.2765, 0.1335, 0.1992, 0.1335, 0.1992, 0.08184, 0.2765, 0.06585, 0.2679, 0.1195, 0.1877, 0.1195, 0.1877, 0.06585, 0.2679, 0.05965, 0.2646, 0.114, 0.1832, 0.09572, 0.2839, 0.06133, 0.3669, 0.04627, 0.3624, 0.08184, 0.2765, 0.08184, 0.2765, 0.04627, 0.3624, 0.02892, 0.3571, 0.06585, 0.2679, 0.06585, 0.2679, 0.02892, 0.3571, 0.0222, 0.3551, 0.05965, 0.2646, 0.06133, 0.3669, 0.0438, 0.4551, 0.02814, 0.4535, 0.04627, 0.3624, 0.04627, 0.3624, 0.02814, 0.4535, 0.01009, 0.4517, 0.02892, 0.3571, 0.02892, 0.3571, 0.01009, 0.4517, 0.003101, 0.4511, 0.0222, 0.3551, 0.0438, 0.4551, 0.0438, 0.5449, 0.02814, 0.5465, 0.02814, 0.4535, 0.02814, 0.4535, 0.02814, 0.5465, 0.01009, 0.5483, 0.01009, 0.4517, 0.01009, 0.4517, 0.01009, 0.5483, 0.003101, 0.5489, 0.003101, 0.4511, 0.0438, 0.5449, 0.06133, 0.6331, 0.04627, 0.6376, 0.02814, 0.5465, 0.02814, 0.5465, 0.04627, 0.6376, 0.02892, 0.6429, 0.01009, 0.5483, 0.01009, 0.5483, 0.02892, 0.6429, 0.0222, 0.6449, 0.003101, 0.5489, 0.06133, 0.6331, 0.09572, 0.7161, 0.08184, 0.7235, 0.04627, 0.6376, 0.04627, 0.6376, 0.08184, 0.7235, 0.06585, 0.7321, 0.02892, 0.6429, 0.02892, 0.6429, 0.06585, 0.7321, 0.05965, 0.7354, 0.0222, 0.6449, 0.09572, 0.7161, 0.1456, 0.7908, 0.1335, 0.8008, 0.08184, 0.7235, 0.08184, 0.7235, 0.1335, 0.8008, 0.1195, 0.8123, 0.06585, 0.7321, 0.06585, 0.7321, 0.1195, 0.8123, 0.114, 0.8168, 0.05965, 0.7354, 0.1456, 0.7908, 0.2092, 0.8544, 0.1992, 0.8665, 0.1335, 0.8008, 0.1335, 0.8008, 0.1992, 0.8665, 0.1877, 0.8805, 0.1195, 0.8123, 0.1195, 0.8123, 0.1877, 0.8805, 0.1832, 0.886, 0.114, 0.8168, 0.2092, 0.8544, 0.2839, 0.9043, 0.2765, 0.9182, 0.1992, 0.8665, 0.1992, 0.8665, 0.2765, 0.9182, 0.2679, 0.9342, 0.1877, 0.8805, 0.1877, 0.8805, 0.2679, 0.9342, 0.2646, 0.9403, 0.1832, 0.886, 0.2839, 0.9043, 0.3669, 0.9387, 0.3624, 0.9537, 0.2765, 0.9182, 0.2765, 0.9182, 0.3624, 0.9537, 0.3571, 0.9711, 0.2679, 0.9342, 0.2679, 0.9342, 0.3571, 0.9711, 0.3551, 0.9778, 0.2646, 0.9403, 0.3669, 0.9387, 0.4551, 0.9562, 0.4535, 0.9719, 0.3624, 0.9537, 0.3624, 0.9537, 0.4535, 0.9719, 0.4517, 0.9899, 0.3571, 0.9711, 0.3571, 0.9711, 0.4517, 0.9899, 0.4511, 0.9969, 0.3551, 0.9778, 0.4551, 0.9562, 0.5449, 0.9562, 0.5465, 0.9719, 0.4535, 0.9719, 0.4535, 0.9719, 0.5465, 0.9719, 0.5483, 0.9899, 0.4517, 0.9899, 0.4517, 0.9899, 0.5483, 0.9899, 0.5489, 0.9969, 0.4511, 0.9969, 0.5449, 0.9562, 0.6331, 0.9387, 0.6376, 0.9537, 0.5465, 0.9719, 0.5465, 0.9719, 0.6376, 0.9537, 0.6429, 0.9711, 0.5483, 0.9899, 0.5483, 0.9899, 0.6429, 0.9711, 0.6449, 0.9778, 0.5489, 0.9969, 0.6331, 0.9387, 0.7161, 0.9043, 0.7235, 0.9182, 0.6376, 0.9537, 0.6376, 0.9537, 0.7235, 0.9182, 0.7321, 0.9342, 0.6429, 0.9711, 0.6429, 0.9711, 0.7321, 0.9342, 0.7354, 0.9403, 0.6449, 0.9778, 0.7368, 0.9431, 0.6458, 0.9808, 0.6449, 0.9778, 0.7354, 0.9403])
me_cylinder.materials.append(mat_material_001)
me_cylinder.use_remesh_preserve_volume = False
me_cylinder.use_remesh_preserve_attributes = False
me_cylinder.use_mirror_vertex_groups = False
me_cylinder.update()

# ---- objects
ob_cylinder = bpy.data.objects.new('Cylinder', me_cylinder)
ob_lamp = bpy.data.objects.new('Lamp', light_lamp)
ob_camera = bpy.data.objects.new('Camera', cam_camera)

# ---- transforms, parenting, visibility, modifiers, constraints
ob_cylinder.location = (0.0, 0.0, 0.0)
ob_cylinder.lineart.crease_threshold = 0.0
ob_lamp.location = (4.076, 1.005, 5.904)
ob_lamp.rotation_euler = (0.6503, 0.05522, 1.866)
ob_lamp.lock_rotations_4d = False
ob_lamp.empty_display_type = 'ARROWS'
ob_lamp.color = (0.0, 0.0, 0.0, 0.0)
ob_lamp.lineart.crease_threshold = 0.0
ob_camera.location = (7.481, -6.508, 5.344)
ob_camera.rotation_euler = (1.109, 0.01082, 0.8149)
ob_camera.lock_rotations_4d = False
ob_camera.empty_display_type = 'ARROWS'
ob_camera.color = (0.0, 0.0, 0.0, 0.0)
ob_camera.display_type = 'WIRE'
ob_camera.lineart.crease_threshold = 0.0

# ---- collection membership
col_collection_1.objects.link(ob_cylinder)
col_collection_1.objects.link(ob_lamp)
col_collection_1.objects.link(ob_camera)

# ---- scene / render settings (as saved in the file)
scene.camera = ob_camera
scene.frame_start = 1; scene.frame_end = 250; scene.frame_set(1)
scene.render.engine = 'BLENDER_EEVEE_NEXT'
scene.render.resolution_percentage = 50
scene.render.dither_intensity = 0.0
scene.cycles.use_denoising = False
scene.cycles.samples = 128
scene.cycles.sampling_pattern = 'TABULATED_SOBOL'
scene.cycles.light_sampling_threshold = 0.0
scene.cycles.use_adaptive_sampling = False
scene.cycles.use_light_tree = False
scene.cycles.blur_glossy = 0.0
scene.cycles.sample_clamp_indirect = 0.0
scene.view_settings.view_transform = 'Standard'
bpy.context.view_layer.update()
